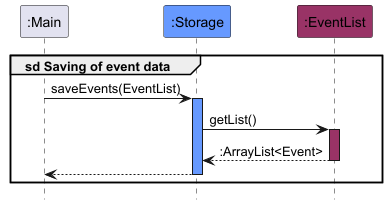

The diagram above was rendered by PlantUML. Its source (embedded in the PNG):
@startuml
!include style.puml
hide footbox

Participant ":Main" as main
Participant ":Storage" as storage STORAGE_COLOUR
Participant ":EventList" as event EVENT_COLOUR


group sd Saving of event data
main -> storage : saveEvents(EventList)
activate storage STORAGE_COLOUR
storage -> event : getList()
activate event EVENT_COLOUR
return :ArrayList<Event>

storage --> main
deactivate storage
end

@enduml